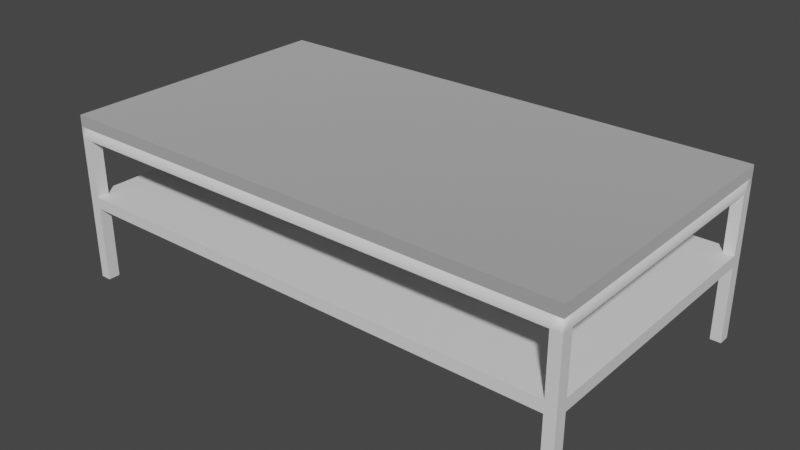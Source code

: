 # Source: Table_Edited.blend  (saved by Blender 2.91.10; exported with 4.5.12 LTS)
import bpy
from mathutils import Matrix  # noqa: F401  (used for matrix-valued properties, if any)

bpy.ops.wm.read_factory_settings(use_empty=True)
scene = bpy.context.scene
scene.name = 'Scene'

# ---- collections
col_collection = bpy.data.collections.new('Collection'); scene.collection.children.link(col_collection)

# ---- materials (node trees are filled in below, after node groups)
mat_glass = bpy.data.materials.new('glass')
mat_glass.use_transparent_shadow = False
mat_glass.diffuse_color = (1.0, 1.0, 1.0, 1.0)
mat_glass.roughness = 0.8586
mat_glass.specular_intensity = 0.0
mat_glass.metallic = 1.0
mat_base = bpy.data.materials.new('base')
mat_base.use_transparent_shadow = False

# ---- material node trees
mat_glass.use_nodes = True; mat_glass.node_tree.nodes.clear()
_N = mat_glass.node_tree.nodes; _L = mat_glass.node_tree.links
n0 = _N.new('ShaderNodeBsdfPrincipled'); n0.name = 'Principled BSDF'; n0.location = (10, 300)
n0.distribution = 'GGX'
n0.subsurface_method = 'BURLEY'
n0.inputs[0].default_value = (1.0, 1.0, 1.0, 1.0)
n0.inputs[1].default_value = 1.0
n0.inputs[2].default_value = 0.8586
n0.inputs[3].default_value = 1.45
n0.inputs[13].default_value = 0.0
n0.inputs[27].default_value = (0.0, 0.0, 0.0, 1.0)
n1 = _N.new('ShaderNodeOutputMaterial'); n1.name = 'Material Output'; n1.location = (300, 300)
n2 = _N.new('ShaderNodeNormalMap'); n2.name = 'Normal Map'; n2.location = (-300, -300)
n2.label = 'Normal/Map'
_L.new(n0.outputs[0], n1.inputs[0])
_L.new(n2.outputs[0], n0.inputs[5])
n1.is_active_output = True
mat_base.use_nodes = True; mat_base.node_tree.nodes.clear()
_N = mat_base.node_tree.nodes; _L = mat_base.node_tree.links
n0 = _N.new('ShaderNodeBsdfPrincipled'); n0.name = 'Principled BSDF'; n0.location = (10, 300)
n0.distribution = 'GGX'
n0.subsurface_method = 'BURLEY'
n0.inputs[3].default_value = 1.45
n0.inputs[27].default_value = (0.0, 0.0, 0.0, 1.0)
n0.inputs[28].default_value = 1.0
n1 = _N.new('ShaderNodeOutputMaterial'); n1.name = 'Material Output'; n1.location = (300, 300)
_L.new(n0.outputs[0], n1.inputs[0])
n1.is_active_output = True

# ---- world
world_world = bpy.data.worlds.new('World'); scene.world = world_world
world_world.use_nodes = True; world_world.node_tree.nodes.clear()
_N = world_world.node_tree.nodes; _L = world_world.node_tree.links
n0 = _N.new('ShaderNodeOutputWorld'); n0.name = 'World Output'; n0.location = (300, 300)
n1 = _N.new('ShaderNodeBackground'); n1.name = 'Background'; n1.location = (10, 300)
n1.inputs[0].default_value = (0.05088, 0.05088, 0.05088, 1.0)
_L.new(n1.outputs[0], n0.inputs[0])
n0.is_active_output = True
world_world.color = (0.05088, 0.05088, 0.05088)
world_world.use_sun_shadow = False
world_world.sun_shadow_jitter_overblur = 0.0

# ---- meshes
me_mesh = bpy.data.meshes.new('Mesh')
me_mesh.from_pydata([(-45.0, -25.0, 2.0), (45.0, -25.0, 2.0), (-45.0, 25.0, 2.0), (45.0, 25.0, 2.0), (-43.14, -25.0, 2.0), (43.14, -25.0, 2.0), (43.14, 25.0, 2.0), (-43.14, 25.0, 2.0), (45.0, -22.96, 2.0), (45.0, 22.96, 2.0), (-45.0, 22.96, 2.0), (-45.0, -22.96, 2.0), (43.14, -22.96, 4.0), (43.14, 22.96, 4.0), (-43.14, 22.96, 4.0), (-43.14, -22.96, 4.0), (-45.0, -25.0, 4.0), (-43.14, -25.0, 4.0), (43.14, -25.0, 4.0), (45.0, -25.0, 4.0), (45.0, -22.96, 4.0), (45.0, 22.96, 4.0), (45.0, 25.0, 4.0), (43.14, 25.0, 4.0), (-43.14, 25.0, 4.0), (-45.0, 25.0, 4.0), (-45.0, 22.96, 4.0), (-45.0, -22.96, 4.0)], [], [(15, 12, 13), (13, 14, 15), (12, 20, 21), (21, 13, 12), (14, 26, 27), (27, 15, 14), (14, 13, 23), (23, 24, 14), (12, 15, 17), (17, 18, 12), (13, 21, 22), (22, 23, 13), (20, 12, 18), (18, 19, 20), (15, 27, 16), (16, 17, 15), (26, 14, 24), (24, 25, 26), (17, 16, 0), (0, 4, 17), (18, 17, 4), (4, 5, 18), (19, 18, 5), (5, 1, 19), (20, 19, 1), (1, 8, 20), (21, 20, 8), (8, 9, 21), (22, 21, 9), (9, 3, 22), (23, 22, 3), (3, 6, 23), (24, 23, 6), (6, 7, 24), (25, 24, 7), (7, 2, 25), (26, 25, 2), (2, 10, 26), (27, 26, 10), (10, 11, 27), (16, 27, 11), (11, 0, 16)])
me_mesh.polygons.foreach_set('use_smooth', [True] * 42)
_k = set([(0, 16), (1, 19), (2, 25), (3, 22), (16, 17), (16, 27), (17, 18), (18, 19), (19, 20), (20, 21), (21, 22), (22, 23), (23, 24), (24, 25), (25, 26), (26, 27)])
me_mesh.attributes.new('sharp_edge', 'BOOLEAN', 'EDGE').data.foreach_set('value', [ (min(e.vertices), max(e.vertices)) in _k for e in me_mesh.edges])
_uv = me_mesh.uv_layers.new(name='UVChannel_1')
_uv.uv.foreach_set('vector', [0.2547, 0.3691, 0.2547, 0.02273, 0.439, 0.02273, 0.439, 0.02273, 0.439, 0.3691, 0.2547, 0.3691, 0.2547, 0.02273, 0.2547, 0.01528, 0.439, 0.01528, 0.439, 0.01528, 0.439, 0.02273, 0.2547, 0.02273, 0.439, 0.3691, 0.439, 0.3765, 0.2547, 0.3765, 0.2547, 0.3765, 0.2547, 0.3691, 0.439, 0.3691, 0.439, 0.3691, 0.439, 0.02273, 0.4472, 0.02273, 0.4472, 0.02273, 0.4472, 0.3691, 0.439, 0.3691, 0.2547, 0.02273, 0.2547, 0.3691, 0.2465, 0.3691, 0.2465, 0.3691, 0.2465, 0.02273, 0.2547, 0.02273, 0.439, 0.02273, 0.439, 0.01528, 0.4472, 0.01528, 0.4472, 0.01528, 0.4472, 0.02273, 0.439, 0.02273, 0.2547, 0.01528, 0.2547, 0.02273, 0.2465, 0.02273, 0.2465, 0.02273, 0.2465, 0.01528, 0.2547, 0.01528, 0.2547, 0.3691, 0.2547, 0.3765, 0.2465, 0.3765, 0.2465, 0.3765, 0.2465, 0.3691, 0.2547, 0.3691, 0.439, 0.3765, 0.439, 0.3691, 0.4472, 0.3691, 0.4472, 0.3691, 0.4472, 0.3765, 0.439, 0.3765, 0.6927, 0.02273, 0.6927, 0.01528, 0.7007, 0.01528, 0.7007, 0.01528, 0.7007, 0.02273, 0.6927, 0.02273, 0.6927, 0.3691, 0.6927, 0.02273, 0.7007, 0.02273, 0.7007, 0.02273, 0.7007, 0.3691, 0.6927, 0.3691, 0.6927, 0.3765, 0.6927, 0.3691, 0.7007, 0.3691, 0.7007, 0.3691, 0.7007, 0.3765, 0.6927, 0.3765, 0.5485, 0.6466, 0.5485, 0.6384, 0.5565, 0.6384, 0.5565, 0.6384, 0.5565, 0.6466, 0.5485, 0.6466, 0.5485, 0.8309, 0.5485, 0.6466, 0.5565, 0.6466, 0.5565, 0.6466, 0.5565, 0.8309, 0.5485, 0.8309, 0.5485, 0.8391, 0.5485, 0.8309, 0.5565, 0.8309, 0.5565, 0.8309, 0.5565, 0.8391, 0.5485, 0.8391, 0.7312, 0.02273, 0.7312, 0.01528, 0.7393, 0.01528, 0.7393, 0.01528, 0.7393, 0.02273, 0.7312, 0.02273, 0.7312, 0.3691, 0.7312, 0.02273, 0.7393, 0.02273, 0.7393, 0.02273, 0.7393, 0.3691, 0.7312, 0.3691, 0.7312, 0.3765, 0.7312, 0.3691, 0.7393, 0.3691, 0.7393, 0.3691, 0.7393, 0.3765, 0.7312, 0.3765, 0.5871, 0.6466, 0.5871, 0.6384, 0.5951, 0.6384, 0.5951, 0.6384, 0.5951, 0.6466, 0.5871, 0.6466, 0.5871, 0.8309, 0.5871, 0.6466, 0.5951, 0.6466, 0.5951, 0.6466, 0.5951, 0.8309, 0.5871, 0.8309, 0.5871, 0.8391, 0.5871, 0.8309, 0.5951, 0.8309, 0.5951, 0.8309, 0.5951, 0.8391, 0.5871, 0.8391])
me_mesh.materials.append(mat_glass)
me_mesh.use_remesh_fix_poles = True
me_mesh.use_remesh_preserve_attributes = False
me_mesh.use_mirror_vertex_groups = False
me_mesh.update()
me_mesh.normals_split_custom_set([tuple(v) for v in zip(*[iter([0.0, 0.0, 1.0, 0.0, 0.0, 1.0, 0.0, 0.0, 1.0, 0.0, 0.0, 1.0, 0.0, 0.0, 1.0, 0.0, 0.0, 1.0, 0.0, 0.0, 1.0, 0.0, 0.0, 1.0, 0.0, 0.0, 1.0, 0.0, 0.0, 1.0, 0.0, 0.0, 1.0, 0.0, 0.0, 1.0, 0.0, 0.0, 1.0, 0.0, 0.0, 1.0, 0.0, 0.0, 1.0, 0.0, 0.0, 1.0, 0.0, 0.0, 1.0, 0.0, 0.0, 1.0, 0.0, 0.0, 1.0, 0.0, 0.0, 1.0, 0.0, 0.0, 1.0, 0.0, 0.0, 1.0, 0.0, 0.0, 1.0, 0.0, 0.0, 1.0, 0.0, 0.0, 1.0, 0.0, 0.0, 1.0, 0.0, 0.0, 1.0, 0.0, 0.0, 1.0, 0.0, 0.0, 1.0, 0.0, 0.0, 1.0, 0.0, 0.0, 1.0, 0.0, 0.0, 1.0, 0.0, 0.0, 1.0, 0.0, 0.0, 1.0, 0.0, 0.0, 1.0, 0.0, 0.0, 1.0, 0.0, 0.0, 1.0, 0.0, 0.0, 1.0, 0.0, 0.0, 1.0, 0.0, 0.0, 1.0, 0.0, 0.0, 1.0, 0.0, 0.0, 1.0, 0.0, 0.0, 1.0, 0.0, 0.0, 1.0, 0.0, 0.0, 1.0, 0.0, 0.0, 1.0, 0.0, 0.0, 1.0, 0.0, 0.0, 1.0, 0.0, 0.0, 1.0, 0.0, 0.0, 1.0, 0.0, 0.0, 1.0, 0.0, 0.0, 1.0, 0.0, 0.0, 1.0, 0.0, 0.0, 1.0, 0.0, -1.0, 0.0, 0.0, -1.0, 0.0, 0.0, -1.0, 0.0, 0.0, -1.0, 0.0, 0.0, -1.0, 0.0, 0.0, -1.0, 0.0, 0.0, -1.0, 0.0, 0.0, -1.0, 0.0, 0.0, -1.0, 0.0, 0.0, -1.0, 0.0, 0.0, -1.0, 0.0, 0.0, -1.0, 0.0, 0.0, -1.0, 0.0, 0.0, -1.0, 0.0, 0.0, -1.0, 0.0, 0.0, -1.0, 0.0, 0.0, -1.0, 0.0, 0.0, -1.0, 0.0, 1.0, 0.0, 0.0, 1.0, 0.0, 0.0, 1.0, 0.0, 0.0, 1.0, 0.0, 0.0, 1.0, 0.0, 0.0, 1.0, 0.0, 0.0, 1.0, 0.0, 0.0, 1.0, 0.0, 0.0, 1.0, 0.0, 0.0, 1.0, 0.0, 0.0, 1.0, 0.0, 0.0, 1.0, 0.0, 0.0, 1.0, 0.0, 0.0, 1.0, 0.0, 0.0, 1.0, 0.0, 0.0, 1.0, 0.0, 0.0, 1.0, 0.0, 0.0, 1.0, 0.0, 0.0, 0.0, 1.0, 0.0, 0.0, 1.0, 0.0, 0.0, 1.0, 0.0, 0.0, 1.0, 0.0, 0.0, 1.0, 0.0, 0.0, 1.0, 0.0, 0.0, 1.0, 0.0, 0.0, 1.0, 0.0, 0.0, 1.0, 0.0, 0.0, 1.0, 0.0, 0.0, 1.0, 0.0, 0.0, 1.0, 0.0, 0.0, 1.0, 0.0, 0.0, 1.0, 0.0, 0.0, 1.0, 0.0, 0.0, 1.0, 0.0, 0.0, 1.0, 0.0, 0.0, 1.0, 0.0, -1.0, 0.0, 0.0, -1.0, 0.0, 0.0, -1.0, 0.0, 0.0, -1.0, 0.0, 0.0, -1.0, 0.0, 0.0, -1.0, 0.0, 0.0, -1.0, 0.0, 0.0, -1.0, 0.0, 0.0, -1.0, 0.0, 0.0, -1.0, 0.0, 0.0, -1.0, 0.0, 0.0, -1.0, 0.0, 0.0, -1.0, 0.0, 0.0, -1.0, 0.0, 0.0, -1.0, 0.0, 0.0, -1.0, 0.0, 0.0, -1.0, 0.0, 0.0, -1.0, 0.0, 0.0])] * 3)])
me_mesh_001 = bpy.data.meshes.new('Mesh.001')
me_mesh_001.from_pydata([(-45.0, -25.0, 0.0), (45.0, -25.0, 0.0), (-45.0, 25.0, 0.0), (45.0, 25.0, 0.0), (-43.14, 25.0, 0.0), (43.14, 25.0, 0.0), (43.14, -25.0, 0.0), (-43.14, -25.0, 0.0), (-45.0, -22.96, 0.0), (-45.0, 22.96, 0.0), (45.0, 22.96, 0.0), (45.0, -22.96, 0.0), (43.14, 22.96, 0.0), (43.14, -22.96, 0.0), (-43.14, -22.96, 0.0), (-43.14, 22.96, 0.0), (45.0, -25.0, -10.0), (43.14, -25.0, -10.0), (43.14, -22.96, -10.0), (45.0, -22.96, -10.0), (45.0, 25.0, -10.0), (45.0, 22.96, -10.0), (43.14, 22.96, -10.0), (43.14, 25.0, -10.0), (-45.0, 25.0, -10.0), (-43.14, 25.0, -10.0), (-43.14, 22.96, -10.0), (-45.0, 22.96, -10.0), (-45.0, -25.0, -10.0), (-45.0, -22.96, -10.0), (-43.14, -22.96, -10.0), (-43.14, -25.0, -10.0), (45.0, -25.0, -12.0), (43.14, -25.0, -12.0), (43.14, -22.96, -12.0), (45.0, -22.96, -12.0), (45.0, 25.0, -12.0), (45.0, 22.96, -12.0), (43.14, 22.96, -12.0), (43.14, 25.0, -12.0), (-45.0, 25.0, -12.0), (-43.14, 25.0, -12.0), (-43.14, 22.96, -12.0), (-45.0, 22.96, -12.0), (-45.0, -25.0, -12.0), (-45.0, -22.96, -12.0), (-43.14, -22.96, -12.0), (-43.14, -25.0, -12.0), (45.0, -25.0, -25.29), (43.14, -25.0, -25.29), (43.14, -22.96, -25.29), (45.0, -22.96, -25.29), (45.0, 25.0, -25.29), (45.0, 22.96, -25.29), (43.14, 22.96, -25.29), (43.14, 25.0, -25.29), (-45.0, 25.0, -25.29), (-43.14, 25.0, -25.29), (-43.14, 22.96, -25.29), (-45.0, 22.96, -25.29), (-45.0, -25.0, -25.29), (-45.0, -22.96, -25.29), (-43.14, -22.96, -25.29), (-43.14, -25.0, -25.29), (-45.0, -25.0, 2.0), (45.0, -25.0, 2.0), (-45.0, 25.0, 2.0), (45.0, 25.0, 2.0), (-43.14, -25.0, 2.0), (43.14, -25.0, 2.0), (43.14, 25.0, 2.0), (-43.14, 25.0, 2.0), (45.0, -22.96, 2.0), (45.0, 22.96, 2.0), (-45.0, 22.96, 2.0), (-45.0, -22.96, 2.0), (43.14, -22.96, -12.0), (-43.14, -22.96, -12.0), (-43.14, -22.96, -10.0), (43.14, -22.96, -10.0), (-43.14, -22.96, -12.0), (43.14, -22.96, -12.0), (43.14, -22.96, -10.0), (-43.14, -22.96, -10.0), (43.14, 22.96, -10.0), (-43.14, 22.96, -10.0), (-43.14, 22.96, -12.0), (43.14, 22.96, -12.0), (-43.14, 22.96, -10.0), (43.14, 22.96, -10.0), (43.14, 22.96, -12.0), (-43.14, 22.96, -12.0), (43.14, 22.96, 1.885), (43.14, -22.96, 1.885), (-43.14, -22.96, 1.885), (-43.14, 22.96, 1.885)], [], [(14, 15, 95, 94), (7, 6, 69, 68), (11, 10, 73, 72), (5, 4, 71, 70), (9, 8, 75, 74), (10, 11, 13, 12), (8, 9, 15, 14), (6, 1, 65, 69), (68, 64, 0, 7), (4, 2, 66, 71), (70, 67, 3, 5), (13, 6, 7, 14), (15, 4, 5, 12), (10, 3, 67, 73), (72, 65, 1, 11), (8, 0, 64, 75), (74, 66, 2, 9), (51, 48, 49, 50), (54, 55, 52, 53), (59, 56, 57, 58), (62, 63, 60, 61), (1, 6, 17, 16), (6, 13, 18, 17), (13, 11, 19, 18), (11, 1, 16, 19), (3, 10, 21, 20), (10, 12, 22, 21), (12, 5, 23, 22), (5, 3, 20, 23), (2, 4, 25, 24), (4, 15, 26, 25), (15, 9, 27, 26), (9, 2, 24, 27), (0, 8, 29, 28), (8, 14, 30, 29), (14, 7, 31, 30), (7, 0, 28, 31), (16, 17, 33, 32), (19, 16, 32, 35), (20, 21, 37, 36), (23, 20, 36, 39), (24, 25, 41, 40), (27, 24, 40, 43), (28, 29, 45, 44), (31, 28, 44, 47), (32, 33, 49, 48), (33, 34, 50, 49), (34, 35, 51, 50), (35, 32, 48, 51), (36, 37, 53, 52), (37, 38, 54, 53), (38, 39, 55, 54), (39, 36, 52, 55), (40, 41, 57, 56), (41, 42, 58, 57), (42, 43, 59, 58), (43, 40, 56, 59), (44, 45, 61, 60), (45, 46, 62, 61), (46, 47, 63, 62), (47, 44, 60, 63), (18, 19, 21, 22), (19, 35, 37, 21), (35, 34, 38, 37), (26, 27, 29, 30), (27, 43, 45, 29), (43, 42, 46, 45), (34, 18, 30, 46), (18, 22, 26, 30), (22, 38, 42, 26), (38, 34, 46, 42), (79, 76, 77, 78), (81, 33, 47, 80), (33, 17, 31, 47), (17, 82, 83, 31), (87, 84, 85, 86), (89, 23, 25, 88), (23, 39, 41, 25), (39, 90, 91, 41), (68, 69, 93, 94), (12, 13, 93, 92), (15, 12, 92, 95), (13, 14, 94, 93), (72, 73, 92, 93), (70, 71, 95, 92), (74, 75, 94, 95), (68, 94, 75, 64), (71, 66, 74, 95), (70, 92, 73, 67), (69, 65, 72, 93)])
me_mesh_001.polygons.foreach_set('use_smooth', [True] * 90)
me_mesh_001.polygons.foreach_set('material_index', [1, 1, 1, 1, 1, 1, 1, 1, 1, 1, 1, 1, 1, 1, 1, 1, 1, 1, 1, 1, 1, 1, 1, 1, 1, 1, 1, 1, 1, 1, 1, 1, 1, 1, 1, 1, 1, 1, 1, 1, 1, 1, 1, 1, 1, 1, 1, 1, 1, 1, 1, 1, 1, 1, 1, 1, 1, 1, 1, 1, 1, 1, 1, 1, 1, 1, 1, 1, 1, 1, 1, 1, 1, 1, 1, 1, 1, 1, 1, 1, 1, 1, 1, 1, 1, 1, 1, 1, 1, 1])
_k = set([(0, 28), (0, 64), (1, 16), (1, 65), (2, 24), (2, 66), (3, 20), (3, 67), (4, 5), (4, 15), (4, 25), (5, 12), (5, 23), (6, 7), (6, 13), (6, 17), (7, 14), (7, 31), (8, 9), (8, 14), (8, 29), (9, 15), (9, 27), (10, 11), (10, 12), (10, 21), (11, 13), (11, 19), (12, 22), (13, 18), (14, 30), (15, 26), (16, 32), (17, 31), (18, 19), (18, 30), (19, 21), (20, 36), (21, 22), (22, 26), (23, 25), (24, 40), (26, 27), (27, 29), (28, 44), (29, 30), (32, 48), (33, 47), (33, 49), (34, 35), (34, 46), (34, 50), (35, 37), (35, 51), (36, 52), (37, 38), (37, 53), (38, 42), (38, 54), (39, 41), (39, 55), (40, 56), (41, 57), (42, 43), (42, 58), (43, 45), (43, 59), (44, 60), (45, 46), (45, 61), (46, 62), (47, 63), (48, 49), (48, 51), (49, 50), (50, 51), (52, 53), (52, 55), (53, 54), (54, 55), (56, 57), (56, 59), (57, 58), (58, 59), (60, 61), (60, 63), (61, 62), (62, 63)])
me_mesh_001.attributes.new('sharp_edge', 'BOOLEAN', 'EDGE').data.foreach_set('value', [ (min(e.vertices), max(e.vertices)) in _k for e in me_mesh_001.edges])
_uv = me_mesh_001.uv_layers.new(name='UVChannel_1')
_uv.uv.foreach_set('vector', [0.6713, 0.6384, 0.6713, 0.8227, 0.6638, 0.8227, 0.6638, 0.6384, 0.3783, 0.4146, 0.3783, 0.7609, 0.3703, 0.7609, 0.3703, 0.4146, 0.6585, 0.4153, 0.6585, 0.5996, 0.6505, 0.5996, 0.6505, 0.4153, 0.2382, 0.4146, 0.2382, 0.7609, 0.2301, 0.7609, 0.2301, 0.4146, 0.6119, 0.5996, 0.6119, 0.4153, 0.6199, 0.4153, 0.6199, 0.5996, 0.7399, 0.8227, 0.7399, 0.6384, 0.7474, 0.6384, 0.7474, 0.8227, 0.7019, 0.8227, 0.7019, 0.6384, 0.7094, 0.6384, 0.7094, 0.8227, 0.3783, 0.7609, 0.3783, 0.7684, 0.3703, 0.7684, 0.3703, 0.7609, 0.3703, 0.4146, 0.3703, 0.4071, 0.3783, 0.4071, 0.3783, 0.4146, 0.2382, 0.7609, 0.2382, 0.7684, 0.2301, 0.7684, 0.2301, 0.7609, 0.2301, 0.4146, 0.2301, 0.4071, 0.2382, 0.4071, 0.2382, 0.4146, 0.8376, 0.7535, 0.8294, 0.7535, 0.8294, 0.4071, 0.8376, 0.4071, 0.7988, 0.7535, 0.7906, 0.7535, 0.7906, 0.4071, 0.7988, 0.4071, 0.6585, 0.5996, 0.6585, 0.6078, 0.6505, 0.6078, 0.6505, 0.5996, 0.6505, 0.4153, 0.6505, 0.4071, 0.6585, 0.4071, 0.6585, 0.4153, 0.6119, 0.4153, 0.6119, 0.4071, 0.6199, 0.4071, 0.6199, 0.4153, 0.6199, 0.5996, 0.6199, 0.6078, 0.6119, 0.6078, 0.6119, 0.5996, 0.7094, 0.8532, 0.7094, 0.8614, 0.7019, 0.8614, 0.7019, 0.8532, 0.8681, 0.8629, 0.8681, 0.8547, 0.8756, 0.8547, 0.8756, 0.8629, 0.6638, 0.8614, 0.6638, 0.8532, 0.6712, 0.8532, 0.6712, 0.8614, 0.7474, 0.8532, 0.7474, 0.8614, 0.7399, 0.8614, 0.7399, 0.8532, 0.3783, 0.7684, 0.3783, 0.7609, 0.4184, 0.7609, 0.4184, 0.7684, 0.3692, 0.8391, 0.361, 0.8391, 0.361, 0.7989, 0.3692, 0.7989, 0.4452, 0.8391, 0.4378, 0.8391, 0.4378, 0.7989, 0.4452, 0.7989, 0.6585, 0.4153, 0.6585, 0.4071, 0.6987, 0.4071, 0.6987, 0.4153, 0.6585, 0.6078, 0.6585, 0.5996, 0.6987, 0.5996, 0.6987, 0.6078, 0.6331, 0.8934, 0.6257, 0.8934, 0.6257, 0.8532, 0.6331, 0.8532, 0.2917, 0.8391, 0.2835, 0.8391, 0.2835, 0.7989, 0.2917, 0.7989, 0.2382, 0.4146, 0.2382, 0.4071, 0.2783, 0.4071, 0.2783, 0.4146, 0.2382, 0.7684, 0.2382, 0.7609, 0.2783, 0.7609, 0.2783, 0.7684, 0.3305, 0.8391, 0.3223, 0.8391, 0.3223, 0.7989, 0.3305, 0.7989, 0.4072, 0.8391, 0.3998, 0.8391, 0.3998, 0.7989, 0.4072, 0.7989, 0.6119, 0.5996, 0.6119, 0.6078, 0.5718, 0.6078, 0.5718, 0.5996, 0.6119, 0.4071, 0.6119, 0.4153, 0.5718, 0.4153, 0.5718, 0.4071, 0.8756, 0.8242, 0.8681, 0.8242, 0.8681, 0.784, 0.8756, 0.784, 0.253, 0.8391, 0.2448, 0.8391, 0.2448, 0.7989, 0.253, 0.7989, 0.3783, 0.4146, 0.3783, 0.4071, 0.4184, 0.4071, 0.4184, 0.4146, 0.4184, 0.7684, 0.4184, 0.7609, 0.4265, 0.7609, 0.4265, 0.7684, 0.6987, 0.4153, 0.6987, 0.4071, 0.7067, 0.4071, 0.7067, 0.4153, 0.6987, 0.6078, 0.6987, 0.5996, 0.7067, 0.5996, 0.7067, 0.6078, 0.2783, 0.4146, 0.2783, 0.4071, 0.2863, 0.4071, 0.2863, 0.4146, 0.2783, 0.7684, 0.2783, 0.7609, 0.2863, 0.7609, 0.2863, 0.7684, 0.5718, 0.5996, 0.5718, 0.6078, 0.5637, 0.6078, 0.5637, 0.5996, 0.5718, 0.4071, 0.5718, 0.4153, 0.5637, 0.4153, 0.5637, 0.4071, 0.4184, 0.4146, 0.4184, 0.4071, 0.4265, 0.4071, 0.4265, 0.4146, 0.4265, 0.7684, 0.4265, 0.7609, 0.4798, 0.7609, 0.4798, 0.7684, 0.06222, 0.8523, 0.05402, 0.8523, 0.05402, 0.7989, 0.06222, 0.7989, 0.1382, 0.8523, 0.1308, 0.8523, 0.1308, 0.7989, 0.1382, 0.7989, 0.7067, 0.4153, 0.7067, 0.4071, 0.7601, 0.4071, 0.7601, 0.4153, 0.7067, 0.6078, 0.7067, 0.5996, 0.7601, 0.5996, 0.7601, 0.6078, 0.1762, 0.8523, 0.1688, 0.8523, 0.1688, 0.7989, 0.1762, 0.7989, 0.8376, 0.8374, 0.8294, 0.8374, 0.8294, 0.784, 0.8376, 0.784, 0.2863, 0.4146, 0.2863, 0.4071, 0.3397, 0.4071, 0.3397, 0.4146, 0.2863, 0.7684, 0.2863, 0.7609, 0.3397, 0.7609, 0.3397, 0.7684, 0.02347, 0.8523, 0.01528, 0.8523, 0.01528, 0.7989, 0.02347, 0.7989, 0.1002, 0.8523, 0.09277, 0.8523, 0.09277, 0.7989, 0.1002, 0.7989, 0.5637, 0.5996, 0.5637, 0.6078, 0.5104, 0.6078, 0.5104, 0.5996, 0.5637, 0.4071, 0.5637, 0.4153, 0.5104, 0.4153, 0.5104, 0.4071, 0.2142, 0.8523, 0.2068, 0.8523, 0.2068, 0.7989, 0.2142, 0.7989, 0.7988, 0.8374, 0.7906, 0.8374, 0.7906, 0.784, 0.7988, 0.784, 0.4265, 0.4146, 0.4265, 0.4071, 0.4798, 0.4071, 0.4798, 0.4146, 0.6621, 0.3691, 0.6621, 0.3765, 0.4778, 0.3765, 0.4778, 0.3691, 0.6987, 0.4153, 0.7067, 0.4153, 0.7067, 0.5996, 0.6987, 0.5996, 0.01528, 0.7684, 0.01528, 0.7609, 0.1996, 0.7609, 0.1996, 0.7684, 0.4778, 0.02273, 0.4778, 0.01528, 0.6621, 0.01528, 0.6621, 0.02273, 0.5718, 0.5996, 0.5637, 0.5996, 0.5637, 0.4153, 0.5718, 0.4153, 0.1996, 0.4071, 0.1996, 0.4146, 0.01528, 0.4146, 0.01528, 0.4071, 0.9149, 0.7535, 0.9069, 0.7535, 0.9069, 0.4071, 0.9149, 0.4071, 0.6621, 0.3691, 0.4778, 0.3691, 0.4778, 0.02273, 0.6621, 0.02273, 0.8861, 0.01528, 0.8941, 0.01528, 0.8941, 0.3616, 0.8861, 0.3616, 0.1996, 0.7609, 0.01528, 0.7609, 0.01528, 0.4146, 0.1996, 0.4146, 0.9247, 0.01528, 0.9327, 0.01528, 0.9327, 0.3616, 0.9247, 0.3616, 0.8555, 0.3616, 0.8473, 0.3616, 0.8473, 0.01528, 0.8555, 0.01528, 0.4265, 0.7609, 0.4184, 0.7609, 0.4184, 0.4146, 0.4265, 0.4146, 0.7698, 0.01528, 0.778, 0.01528, 0.778, 0.3616, 0.7698, 0.3616, 0.9535, 0.7535, 0.9454, 0.7535, 0.9454, 0.4071, 0.9535, 0.4071, 0.8763, 0.7535, 0.8681, 0.7535, 0.8681, 0.4071, 0.8763, 0.4071, 0.2783, 0.4146, 0.2863, 0.4146, 0.2863, 0.7609, 0.2783, 0.7609, 0.8086, 0.01528, 0.8168, 0.01528, 0.8168, 0.3616, 0.8086, 0.3616, 0.01528, 0.3691, 0.01528, 0.02273, 0.02347, 0.02273, 0.02347, 0.3691, 0.6332, 0.6384, 0.6332, 0.8227, 0.6257, 0.8227, 0.6257, 0.6384, 0.9708, 0.01528, 0.9708, 0.3616, 0.9632, 0.3616, 0.9632, 0.01528, 0.5179, 0.6384, 0.5179, 0.9847, 0.5104, 0.9847, 0.5104, 0.6384, 0.02347, 0.01528, 0.2078, 0.01528, 0.2078, 0.02273, 0.02347, 0.02273, 0.216, 0.02273, 0.216, 0.3691, 0.2078, 0.3691, 0.2078, 0.02273, 0.2078, 0.3765, 0.02347, 0.3765, 0.02347, 0.3691, 0.2078, 0.3691, 0.01528, 0.3691, 0.02347, 0.3691, 0.02347, 0.3765, 0.01528, 0.3765, 0.216, 0.3691, 0.216, 0.3765, 0.2078, 0.3765, 0.2078, 0.3691, 0.216, 0.02273, 0.2078, 0.02273, 0.2078, 0.01528, 0.216, 0.01528, 0.01528, 0.02273, 0.01528, 0.01528, 0.02347, 0.01528, 0.02347, 0.02273])
me_mesh_001.materials.append(mat_glass)
me_mesh_001.materials.append(mat_base)
me_mesh_001.use_remesh_fix_poles = True
me_mesh_001.use_remesh_preserve_attributes = False
me_mesh_001.use_mirror_vertex_groups = False
me_mesh_001.update()
me_mesh_001.normals_split_custom_set([tuple(v) for v in zip(*[iter([0.4082, 0.4082, -0.8165, 0.4082, -0.4082, -0.8165, 0.2597, 0.6526, 0.7118, -0.3792, -0.3769, 0.8451, 0.0, -1.0, 0.0, 0.0, -1.0, 0.0, -0.01115, -0.6921, 0.7217, 0.01115, -0.6921, 0.7217, 1.0, 0.0, 0.0, 1.0, 3.114e-07, 0.0, 0.6906, -0.01016, 0.7231, 0.6906, 0.01016, 0.7231, 0.0, 1.0, 9.431e-07, 0.0, 1.0, 9.431e-07, 0.01115, 0.6921, 0.7217, -0.01115, 0.6921, 0.7217, -1.0, 6.228e-07, 6.358e-07, -1.0, 0.0, 0.0, -0.6906, 0.01016, 0.7231, -0.6906, -0.01016, 0.7231, 0.0, 0.0, -1.0, 0.0, 0.0, -1.0, -0.4082, 0.4082, -0.8165, -0.4082, -0.4082, -0.8165, 0.0, 0.0, -1.0, 0.0, 0.0, -1.0, 0.4082, -0.4082, -0.8165, 0.4082, 0.4082, -0.8165, 0.0, -1.0, 0.0, 0.0, -1.0, 0.0, 0.5709, -0.5725, 0.5885, -0.01115, -0.6921, 0.7217, 0.01115, -0.6921, 0.7217, -0.5709, -0.5725, 0.5885, 0.0, -1.0, 0.0, 0.0, -1.0, 0.0, 0.0, 1.0, 9.431e-07, 0.0, 1.0, 0.0, -0.5709, 0.5725, 0.5885, 0.01115, 0.6921, 0.7217, -0.01115, 0.6921, 0.7217, 0.5709, 0.5725, 0.5885, 0.0, 1.0, 0.0, 0.0, 1.0, 9.431e-07, -0.4082, 0.4082, -0.8165, 0.0, 0.0, -1.0, 0.0, 0.0, -1.0, 0.4082, 0.4082, -0.8165, 0.4082, -0.4082, -0.8165, 0.0, 0.0, -1.0, 0.0, 0.0, -1.0, -0.4082, -0.4082, -0.8165, 1.0, 3.114e-07, 0.0, 1.0, 4.671e-07, 0.0, 0.5709, 0.5725, 0.5885, 0.6906, -0.01016, 0.7231, 0.6906, 0.01016, 0.7231, 0.5709, -0.5725, 0.5885, 1.0, 0.0, 0.0, 1.0, 0.0, 0.0, -1.0, 0.0, 0.0, -1.0, 0.0, 0.0, -0.5709, -0.5725, 0.5885, -0.6906, 0.01016, 0.7231, -0.6906, -0.01016, 0.7231, -0.5709, 0.5725, 0.5885, -1.0, 9.342e-07, 9.537e-07, -1.0, 6.228e-07, 6.358e-07, 0.0, 0.0, -1.0, 0.0, 0.0, -1.0, 0.0, 0.0, -1.0, 0.0, 0.0, -1.0, 0.0, 0.0, -1.0, 0.0, 0.0, -1.0, 0.0, 0.0, -1.0, 0.0, 0.0, -1.0, 0.0, 0.0, -1.0, 0.0, 0.0, -1.0, 0.0, 0.0, -1.0, 0.0, 0.0, -1.0, 0.0, 0.0, -1.0, 0.0, 0.0, -1.0, 0.0, 0.0, -1.0, 0.0, 0.0, -1.0, 0.0, -1.0, 0.0, 0.0, -1.0, 0.0, 0.0, -1.0, 0.0, 0.0, -1.0, 0.0, -1.0, 0.0, 0.0, -1.0, 0.0, 0.0, -1.0, 0.0, 0.0, -1.0, 0.0, 0.0, 0.0, 1.0, 0.0, 0.0, 1.0, 0.0, 0.0, 1.0, 0.0, 0.0, 1.0, 0.0, 1.0, 0.0, 0.0, 1.0, 0.0, 0.0, 1.0, 0.0, 0.0, 1.0, 0.0, 0.0, 1.0, 4.671e-07, 0.0, 1.0, 3.114e-07, 0.0, 1.0, 0.0, 0.0, 1.0, 0.0, 0.0, 0.0, -1.0, 0.0, 0.0, -1.0, 0.0, 0.0, -1.0, 0.0, 0.0, -1.0, 0.0, -1.0, 0.0, 0.0, -1.0, 0.0, 0.0, -1.0, 0.0, 0.0, -1.0, 0.0, 0.0, 0.0, 1.0, 9.431e-07, 0.0, 1.0, 0.0, 0.0, 1.0, 0.0, 0.0, 1.0, 0.0, 0.0, 1.0, 0.0, 0.0, 1.0, 9.431e-07, 0.0, 1.0, 0.0, 0.0, 1.0, 0.0, 1.0, 0.0, 0.0, 1.0, 0.0, 0.0, 1.0, 0.0, 0.0, 1.0, 0.0, 0.0, 0.0, -1.0, 0.0, 0.0, -1.0, 0.0, 0.0, -1.0, 0.0, 0.0, -1.0, 0.0, -1.0, 6.228e-07, 6.358e-07, -1.0, 9.342e-07, 9.537e-07, -1.0, 0.0, 0.0, -1.0, 0.0, 0.0, -1.0, 0.0, 0.0, -1.0, 0.0, 0.0, -1.0, 0.0, 0.0, -1.0, 0.0, 0.0, 0.0, 1.0, 0.0, 0.0, 1.0, 0.0, 0.0, 1.0, 0.0, 0.0, 1.0, 0.0, 1.0, 0.0, 0.0, 1.0, 0.0, 0.0, 1.0, 0.0, 0.0, 1.0, 0.0, 0.0, 0.0, -1.0, 0.0, 0.0, -1.0, 0.0, 0.0, -1.0, 0.0, 0.0, -1.0, 0.0, 0.0, -1.0, 0.0, 0.0, -1.0, 0.0, 0.0, -1.0, 0.0, 0.0, -1.0, 0.0, 1.0, 0.0, 0.0, 1.0, 0.0, 0.0, 1.0, 0.0, 0.0, 1.0, 0.0, 0.0, 1.0, 0.0, 0.0, 1.0, 0.0, 0.0, 1.0, 0.0, 0.0, 1.0, 0.0, 0.0, 0.0, 1.0, 0.0, 0.0, 1.0, 0.0, 0.0, 1.0, 0.0, 0.0, 1.0, 0.0, 0.0, 1.0, 0.0, 0.0, 1.0, 0.0, 0.0, 1.0, 0.0, 0.0, 1.0, 0.0, -1.0, 0.0, 0.0, -1.0, 0.0, 0.0, -1.0, 0.0, 0.0, -1.0, 0.0, 0.0, -1.0, 0.0, 0.0, -1.0, 0.0, 0.0, -1.0, 0.0, 0.0, -1.0, 0.0, 0.0, 0.0, -1.0, 0.0, 0.0, -1.0, 0.0, 0.0, -1.0, 0.0, 0.0, -1.0, 0.0, 0.0, -1.0, 0.0, 0.0, -1.0, 0.0, 0.0, -1.0, 0.0, 0.0, -1.0, 0.0, -1.0, 0.0, 0.0, -1.0, 0.0, 0.0, -1.0, 0.0, 0.0, -1.0, 0.0, 0.0, 0.0, 1.0, 0.0, 0.0, 1.0, 0.0, 0.0, 1.0, 0.0, 0.0, 1.0, 0.0, 1.0, 0.0, 0.0, 1.0, 0.0, 0.0, 1.0, 0.0, 0.0, 1.0, 0.0, 0.0, 1.0, 0.0, 0.0, 1.0, 0.0, 0.0, 1.0, 0.0, 0.0, 1.0, 0.0, 0.0, 0.0, -1.0, 0.0, 0.0, -1.0, 0.0, 0.0, -1.0, 0.0, 0.0, -1.0, 0.0, -1.0, 0.0, 0.0, -1.0, 0.0, 0.0, -1.0, 0.0, 0.0, -1.0, 0.0, 0.0, 0.0, 1.0, 0.0, 0.0, 1.0, 0.0, 0.0, 1.0, 0.0, 0.0, 1.0, 0.0, 0.0, 1.0, 0.0, 0.0, 1.0, 0.0, 0.0, 1.0, 0.0, 0.0, 1.0, 0.0, 1.0, 0.0, 0.0, 1.0, 0.0, 0.0, 1.0, 0.0, 0.0, 1.0, 0.0, 0.0, 0.0, -1.0, 0.0, 0.0, -1.0, 0.0, 0.0, -1.0, 0.0, 0.0, -1.0, 0.0, -1.0, 0.0, 0.0, -1.0, 0.0, 0.0, -1.0, 0.0, 0.0, -1.0, 0.0, 0.0, -1.0, 0.0, 0.0, -1.0, 0.0, 0.0, -1.0, 0.0, 0.0, -1.0, 0.0, 0.0, 0.0, 1.0, 0.0, 0.0, 1.0, 0.0, 0.0, 1.0, 0.0, 0.0, 1.0, 0.0, 1.0, 0.0, 0.0, 1.0, 0.0, 0.0, 1.0, 0.0, 0.0, 1.0, 0.0, 0.0, 0.0, -1.0, 0.0, 0.0, -1.0, 0.0, 0.0, -1.0, 0.0, 0.0, -1.0, 0.0, 0.0, 0.0, 1.0, 0.0, 0.0, 1.0, 0.0, 0.0, 1.0, 0.0, 0.0, 1.0, 1.0, 0.0, 0.0, 1.0, 0.0, 0.0, 1.0, 0.0, 0.0, 1.0, 0.0, 0.0, 0.0, 0.0, -1.0, 0.0, 0.0, -1.0, 0.0, 0.0, -1.0, 0.0, 0.0, -1.0, 0.0, 0.0, 1.0, 0.0, 0.0, 1.0, 0.0, 0.0, 1.0, 0.0, 0.0, 1.0, -1.0, 0.0, 0.0, -1.0, 0.0, 0.0, -1.0, 0.0, 0.0, -1.0, 0.0, 0.0, 0.0, 0.0, -1.0, 0.0, 0.0, -1.0, 0.0, 0.0, -1.0, 0.0, 0.0, -1.0, -2.21e-08, -1.0, 0.0, -2.21e-08, -1.0, 0.0, -2.21e-08, -1.0, 0.0, -2.21e-08, -1.0, 0.0, 0.0, 0.0, 1.0, 0.0, 0.0, 1.0, 0.0, 0.0, 1.0, 0.0, 0.0, 1.0, 2.21e-08, 1.0, 0.0, 2.21e-08, 1.0, 0.0, 2.21e-08, 1.0, 0.0, 2.21e-08, 1.0, 0.0, 0.0, 0.0, -1.0, 0.0, 0.0, -1.0, 0.0, 0.0, -1.0, 0.0, 0.0, -1.0, 2.21e-08, 1.0, 0.0, 2.21e-08, 1.0, 0.0, 2.21e-08, 1.0, 0.0, 2.21e-08, 1.0, 0.0, 0.0, 0.0, -1.0, 0.0, 0.0, -1.0, 0.0, 0.0, -1.0, 0.0, 0.0, -1.0, 0.0, -1.0, 0.0, 0.0, -1.0, 0.0, 0.0, -1.0, 0.0, 0.0, -1.0, 0.0, 0.0, 0.0, 1.0, 0.0, 0.0, 1.0, 0.0, 0.0, 1.0, 0.0, 0.0, 1.0, -2.21e-08, -1.0, 0.0, -2.21e-08, -1.0, 0.0, -2.21e-08, -1.0, 0.0, -2.21e-08, -1.0, 0.0, 0.0, 0.0, 1.0, 0.0, 0.0, 1.0, 0.0, 0.0, 1.0, 0.0, 0.0, 1.0, 0.0, 1.0, 0.0, 0.0, 1.0, 0.0, 0.0, 1.0, 0.0, 0.0, 1.0, 0.0, 0.0, 0.0, -1.0, 0.0, 0.0, -1.0, 0.0, 0.0, -1.0, 0.0, 0.0, -1.0, 0.01115, -0.6921, 0.7217, -0.01115, -0.6921, 0.7217, 0.6506, 0.2587, 0.714, -0.3792, -0.3769, 0.8451, -0.4082, -0.4082, -0.8165, -0.4082, 0.4082, -0.8165, 0.6506, 0.2587, 0.714, 0.3792, 0.3769, 0.8451, 0.4082, -0.4082, -0.8165, -0.4082, -0.4082, -0.8165, 0.3792, 0.3769, 0.8451, 0.2597, 0.6526, 0.7118, -0.4082, 0.4082, -0.8165, 0.4082, 0.4082, -0.8165, -0.3792, -0.3769, 0.8451, 0.6506, 0.2587, 0.714, 0.6906, 0.01016, 0.7231, 0.6906, -0.01016, 0.7231, 0.3792, 0.3769, 0.8451, 0.6506, 0.2587, 0.714, -0.01115, 0.6921, 0.7217, 0.01115, 0.6921, 0.7217, 0.2597, 0.6526, 0.7118, 0.3792, 0.3769, 0.8451, -0.6906, -0.01016, 0.7231, -0.6906, 0.01016, 0.7231, -0.3792, -0.3769, 0.8451, 0.2597, 0.6526, 0.7118, 0.01115, -0.6921, 0.7217, -0.3792, -0.3769, 0.8451, -0.6906, 0.01016, 0.7231, -0.5709, -0.5725, 0.5885, 0.01115, 0.6921, 0.7217, -0.5709, 0.5725, 0.5885, -0.6906, -0.01016, 0.7231, 0.2597, 0.6526, 0.7118, -0.01115, 0.6921, 0.7217, 0.3792, 0.3769, 0.8451, 0.6906, -0.01016, 0.7231, 0.5709, 0.5725, 0.5885, -0.01115, -0.6921, 0.7217, 0.5709, -0.5725, 0.5885, 0.6906, 0.01016, 0.7231, 0.6506, 0.2587, 0.714])] * 3)])

# ---- objects
ob_glass = bpy.data.objects.new('Glass', me_mesh)
ob_base = bpy.data.objects.new('Base', me_mesh_001)
ob_coffee_table_1 = bpy.data.objects.new('coffee_table_1', None)

# ---- transforms, parenting, visibility, modifiers, constraints
ob_glass.parent = ob_coffee_table_1
ob_glass.location = (0.0, 0.0, 0.2535)
ob_glass.rotation_euler = (0.0, -0.0, -3.142)
ob_glass.scale = (0.01, 0.01, 0.01)
ob_glass.color = (0.8, 0.8, 0.8, 1.0)
ob_glass.lineart.crease_threshold = 0.0
ob_base.parent = ob_coffee_table_1
ob_base.location = (0.0, 0.0, 0.2535)
ob_base.rotation_euler = (0.0, -0.0, -3.142)
ob_base.scale = (0.01, 0.01, 0.01)
ob_base.color = (0.8, 0.8, 0.8, 1.0)
ob_base.lineart.crease_threshold = 0.0
ob_coffee_table_1.location = (0.0, 0.0, 0.0)
ob_coffee_table_1.scale = (1.0, 1.0, 1.0)
ob_coffee_table_1.color = (0.8, 0.8, 0.8, 1.0)
ob_coffee_table_1.lineart.crease_threshold = 0.0

# ---- collection membership
col_collection.objects.link(ob_glass)
col_collection.objects.link(ob_base)
col_collection.objects.link(ob_coffee_table_1)

# ---- scene / render settings (as saved in the file)
scene.frame_start = 1; scene.frame_end = 250; scene.frame_set(1)
scene.render.engine = 'BLENDER_EEVEE_NEXT'
scene.render.fps = 30
scene.cycles.use_denoising = False
scene.cycles.samples = 128
scene.cycles.sampling_pattern = 'TABULATED_SOBOL'
scene.cycles.use_adaptive_sampling = False
scene.cycles.use_light_tree = False
scene.view_settings.view_transform = 'Filmic'
bpy.context.view_layer.update()

# ---- added for rendering (the .blend has no active camera and no usable light): camera, sun
cam_auto = bpy.data.cameras.new('AutoCamera')
cam_auto.lens = 50.0
cam_auto.sensor_width = 36.0
cam_auto.clip_end = 1000.0
ob_auto_camera = bpy.data.objects.new('AutoCamera', cam_auto)
scene.collection.objects.link(ob_auto_camera)
ob_auto_camera.location = (0.990564, -1.18868, 0.93947)
ob_auto_camera.rotation_euler = (1.09748, -7.21219e-08, 0.694738)
scene.camera = ob_auto_camera
light_auto_sun = bpy.data.lights.new('AutoSun', 'SUN')
light_auto_sun.energy = 3.0
light_auto_sun.angle = 0.0523599
ob_auto_sun = bpy.data.objects.new('AutoSun', light_auto_sun)
scene.collection.objects.link(ob_auto_sun)
ob_auto_sun.rotation_euler = (0.872665, 0.174533, 0.523599)
bpy.context.view_layer.update()

